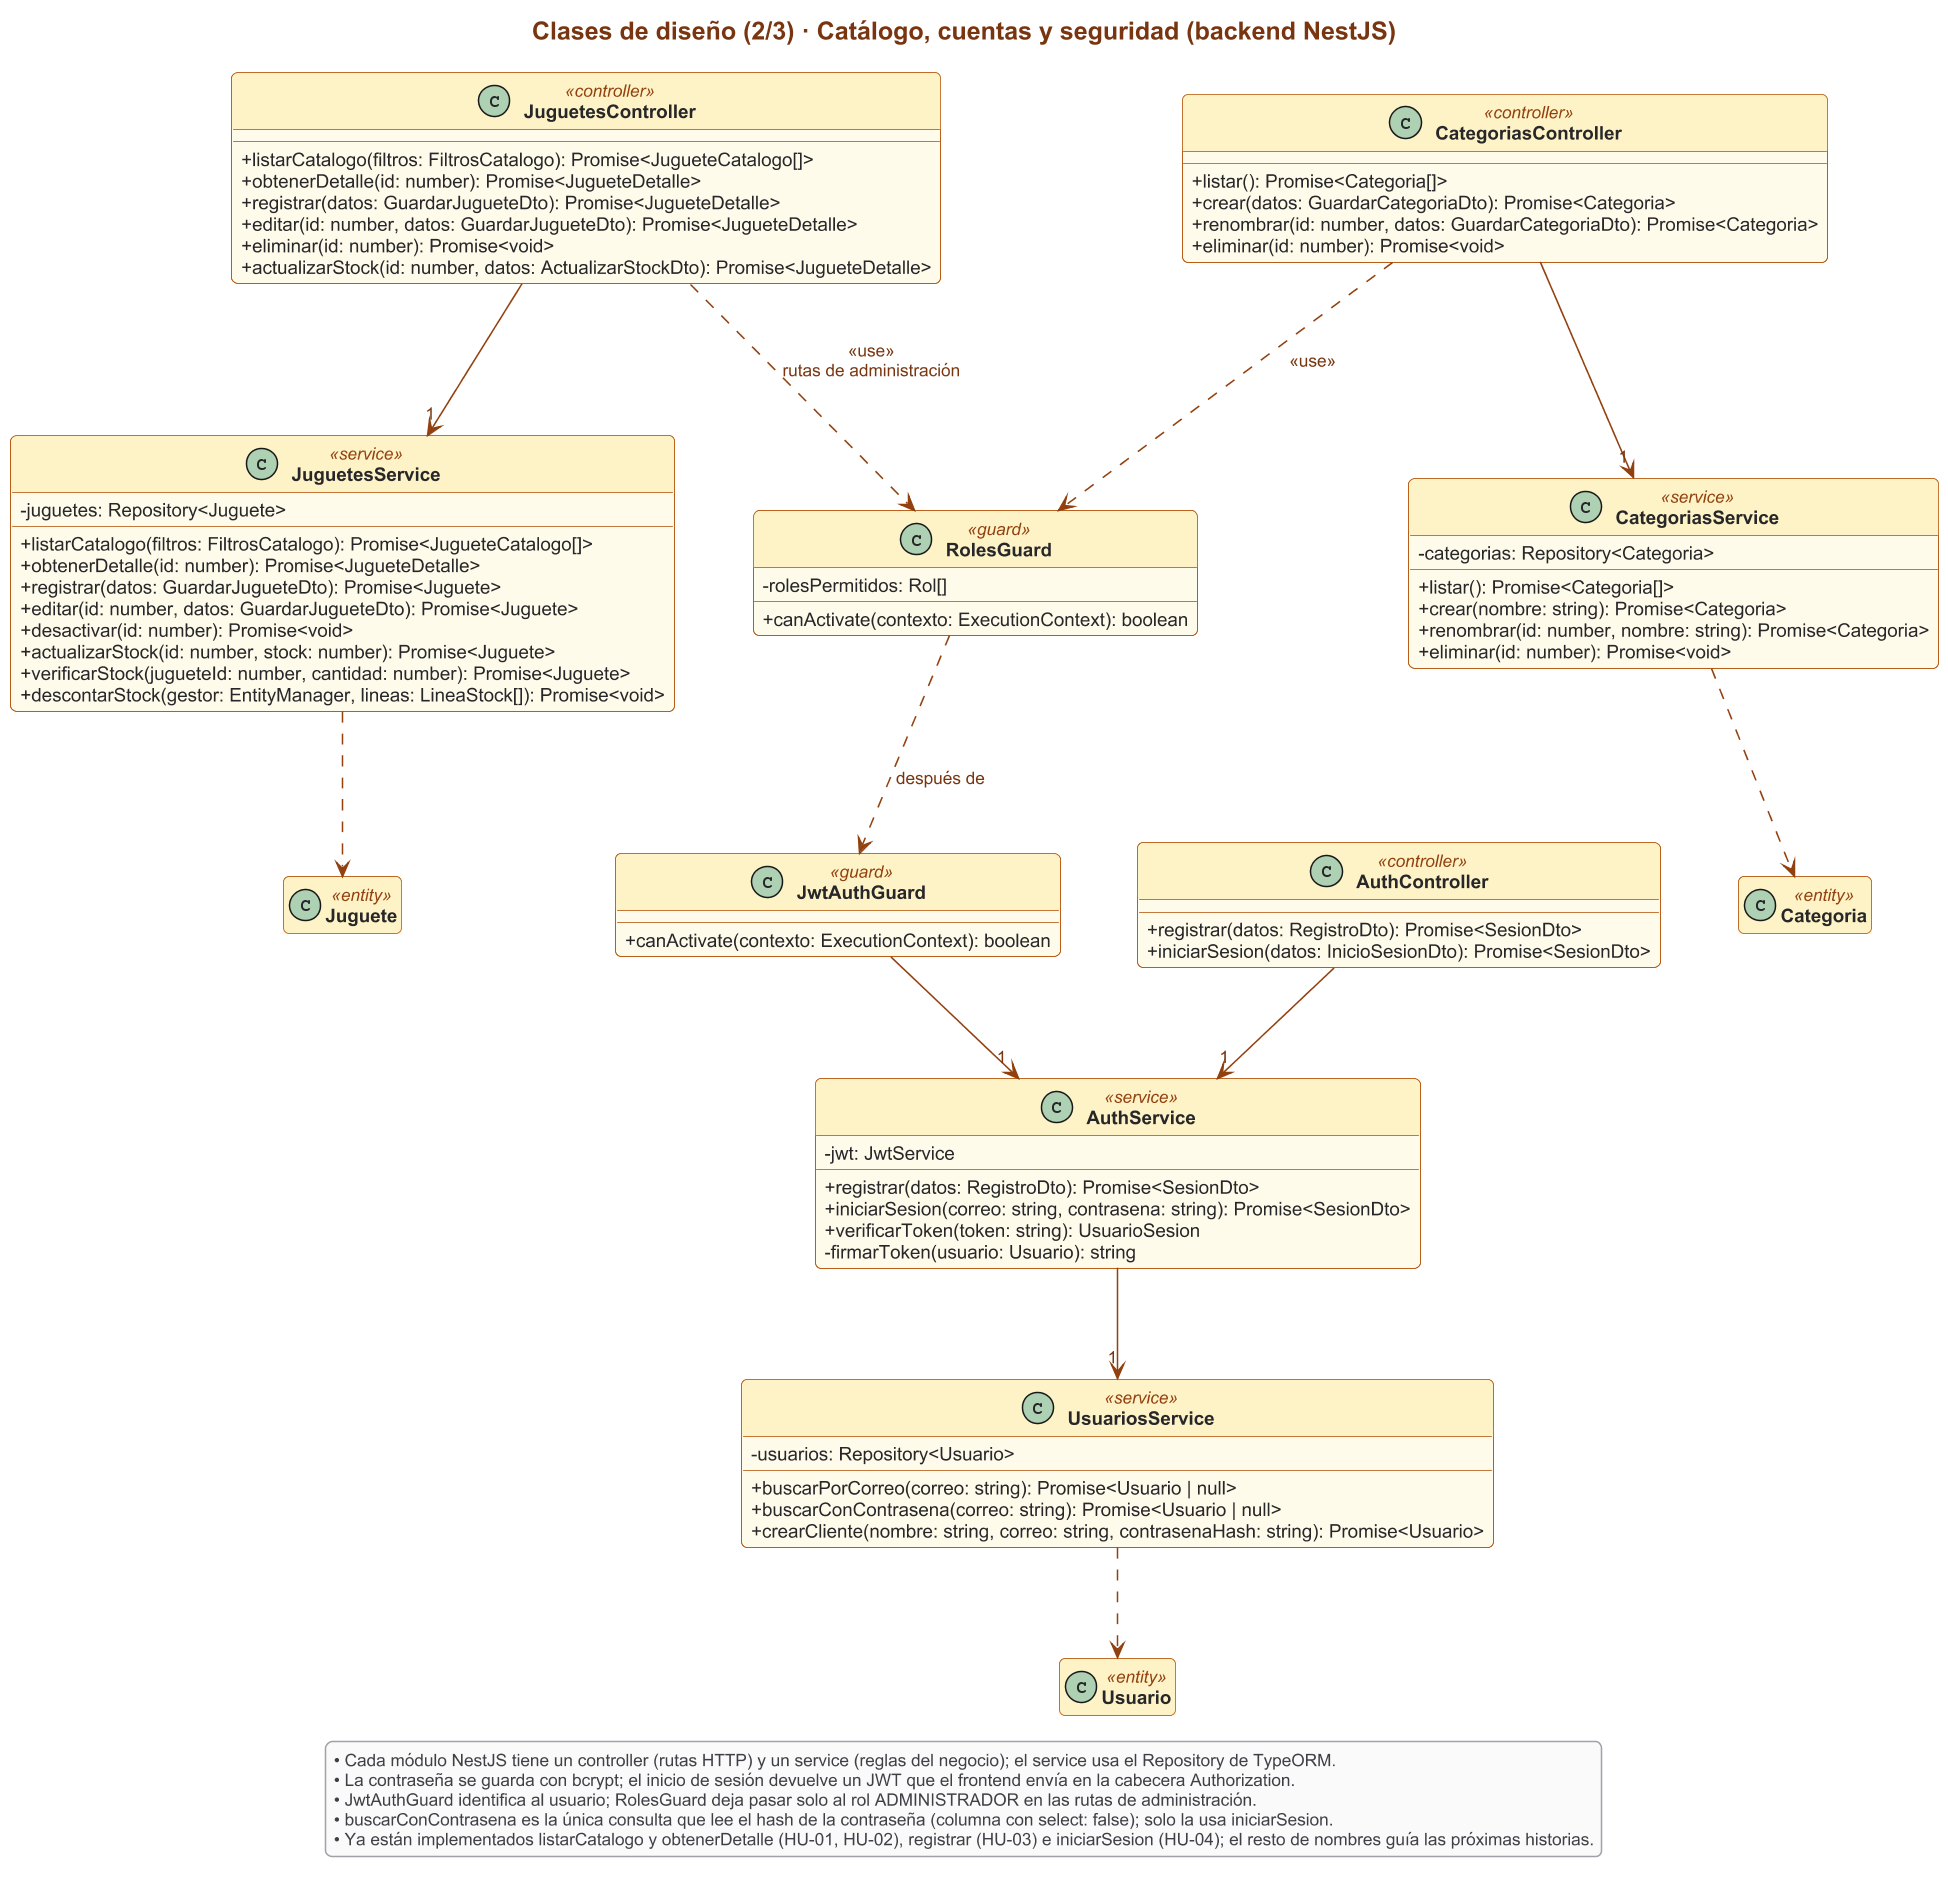

The diagram above was rendered by PlantUML. Its source (embedded in the PNG):
@startuml 04b-clases-diseno-catalogo-cuentas
!include estilo.iuml
skinparam wrapWidth 640
skinparam nodesep 50
skinparam ranksep 70

title Clases de diseño (2/3) · Catálogo, cuentas y seguridad (backend NestJS)

class JuguetesController <<controller>> {
  + listarCatalogo(filtros: FiltrosCatalogo): Promise<JugueteCatalogo[]>
  + obtenerDetalle(id: number): Promise<JugueteDetalle>
  + registrar(datos: GuardarJugueteDto): Promise<JugueteDetalle>
  + editar(id: number, datos: GuardarJugueteDto): Promise<JugueteDetalle>
  + eliminar(id: number): Promise<void>
  + actualizarStock(id: number, datos: ActualizarStockDto): Promise<JugueteDetalle>
}
class JuguetesService <<service>> {
  - juguetes: Repository<Juguete>
  + listarCatalogo(filtros: FiltrosCatalogo): Promise<JugueteCatalogo[]>
  + obtenerDetalle(id: number): Promise<JugueteDetalle>
  + registrar(datos: GuardarJugueteDto): Promise<Juguete>
  + editar(id: number, datos: GuardarJugueteDto): Promise<Juguete>
  + desactivar(id: number): Promise<void>
  + actualizarStock(id: number, stock: number): Promise<Juguete>
  + verificarStock(jugueteId: number, cantidad: number): Promise<Juguete>
  + descontarStock(gestor: EntityManager, lineas: LineaStock[]): Promise<void>
}
class CategoriasController <<controller>> {
  + listar(): Promise<Categoria[]>
  + crear(datos: GuardarCategoriaDto): Promise<Categoria>
  + renombrar(id: number, datos: GuardarCategoriaDto): Promise<Categoria>
  + eliminar(id: number): Promise<void>
}
class CategoriasService <<service>> {
  - categorias: Repository<Categoria>
  + listar(): Promise<Categoria[]>
  + crear(nombre: string): Promise<Categoria>
  + renombrar(id: number, nombre: string): Promise<Categoria>
  + eliminar(id: number): Promise<void>
}
class AuthController <<controller>> {
  + registrar(datos: RegistroDto): Promise<SesionDto>
  + iniciarSesion(datos: InicioSesionDto): Promise<SesionDto>
}
class AuthService <<service>> {
  - jwt: JwtService
  + registrar(datos: RegistroDto): Promise<SesionDto>
  + iniciarSesion(correo: string, contrasena: string): Promise<SesionDto>
  + verificarToken(token: string): UsuarioSesion
  - firmarToken(usuario: Usuario): string
}
class UsuariosService <<service>> {
  - usuarios: Repository<Usuario>
  + buscarPorCorreo(correo: string): Promise<Usuario | null>
  + buscarConContrasena(correo: string): Promise<Usuario | null>
  + crearCliente(nombre: string, correo: string, contrasenaHash: string): Promise<Usuario>
}
class JwtAuthGuard <<guard>> {
  + canActivate(contexto: ExecutionContext): boolean
}
class RolesGuard <<guard>> {
  - rolesPermitidos: Rol[]
  + canActivate(contexto: ExecutionContext): boolean
}

class Juguete <<entity>>
class Categoria <<entity>>
class Usuario <<entity>>
hide Juguete members
hide Categoria members
hide Usuario members

JuguetesController --> "1" JuguetesService
CategoriasController --> "1" CategoriasService
AuthController --> "1" AuthService
AuthService --> "1" UsuariosService

JuguetesService ..> Juguete
CategoriasService ..> Categoria
UsuariosService ..> Usuario

JwtAuthGuard --> "1" AuthService
JuguetesController ..> RolesGuard : <<use>>\nrutas de administración
CategoriasController ..> RolesGuard : <<use>>
RolesGuard ..> JwtAuthGuard : después de

legend bottom
  • Cada módulo NestJS tiene un controller (rutas HTTP) y un service (reglas del negocio); el service usa el Repository de TypeORM.
  • La contraseña se guarda con bcrypt; el inicio de sesión devuelve un JWT que el frontend envía en la cabecera Authorization.
  • JwtAuthGuard identifica al usuario; RolesGuard deja pasar solo al rol ADMINISTRADOR en las rutas de administración.
  • buscarConContrasena es la única consulta que lee el hash de la contraseña (columna con select: false); solo la usa iniciarSesion.
  • Ya están implementados listarCatalogo y obtenerDetalle (HU-01, HU-02), registrar (HU-03) e iniciarSesion (HU-04); el resto de nombres guía las próximas historias.
endlegend
@enduml